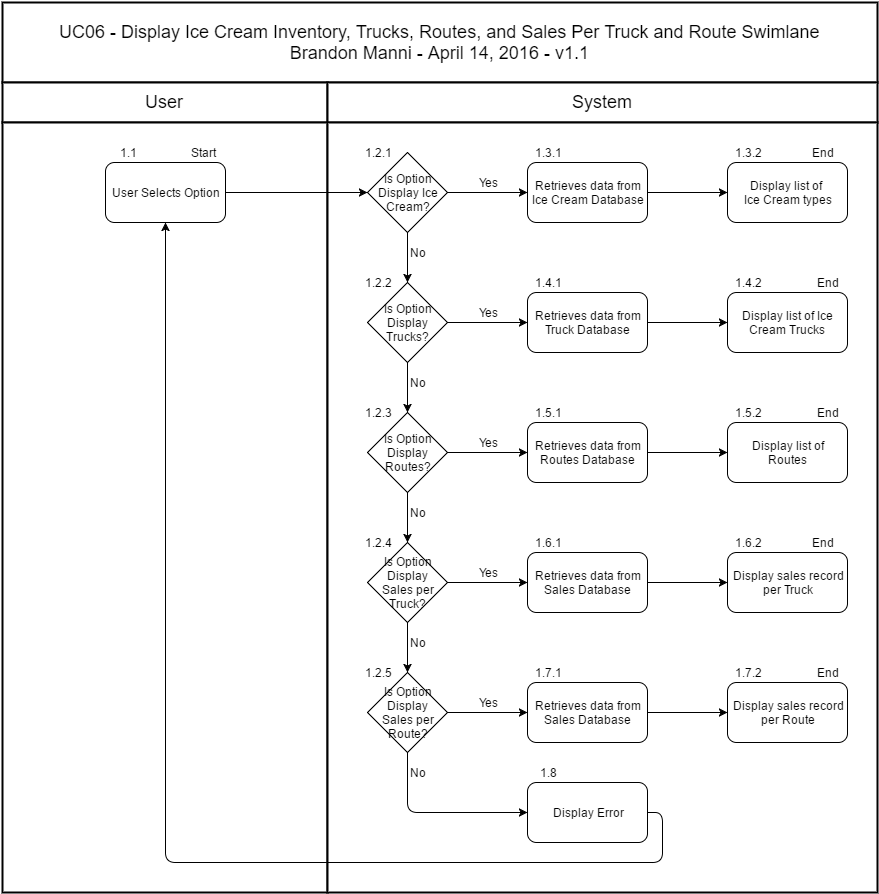

The diagram above was exported from draw.io. Its source (the exported page's mxGraphModel, read from the mxfile embedded in the PNG):
<mxGraphModel dx="1434" dy="2049" grid="1" gridSize="10" guides="1" tooltips="1" connect="1" arrows="1" fold="1" page="1" pageScale="1" pageWidth="826" pageHeight="1169" background="#ffffff" math="0" shadow="0">
  <root>
    <mxCell id="0" style=";html=1;" />
    <mxCell id="1" style=";html=1;" parent="0" />
    <mxCell id="75" value="UC06 - Display Ice Cream Inventory, Trucks, Routes, and Sales Per Truck and Route Swimlane&lt;div&gt;Brandon Manni - April 14, 2016 - v1.1&lt;/div&gt;" style="strokeColor=#000000;fillColor=#FFFFFF;fontSize=18;strokeWidth=2;fontFamily=Helvetica;html=1;gradientColor=none;" vertex="1" parent="1">
      <mxGeometry x="370" y="-970" width="875" height="80" as="geometry" />
    </mxCell>
    <mxCell id="76" value="User" style="strokeColor=#000000;fillColor=#FFFFFF;fontSize=18;strokeWidth=2;fontFamily=Helvetica;html=1;gradientColor=none;" vertex="1" parent="1">
      <mxGeometry x="370" y="-890" width="325" height="40" as="geometry" />
    </mxCell>
    <mxCell id="79" value="System" style="strokeColor=#000000;fillColor=#FFFFFF;fontSize=18;strokeWidth=2;fontFamily=Helvetica;html=1;gradientColor=none;" vertex="1" parent="1">
      <mxGeometry x="695" y="-890" width="550" height="40" as="geometry" />
    </mxCell>
    <mxCell id="93" value="" style="strokeColor=#000000;fillColor=#FFFFFF;fontSize=18;strokeWidth=2;fontFamily=Helvetica;html=1;gradientColor=none;" vertex="1" parent="1">
      <mxGeometry x="370" y="-850" width="325" height="770" as="geometry" />
    </mxCell>
    <mxCell id="101" value="" style="strokeColor=#000000;fillColor=#FFFFFF;fontSize=18;strokeWidth=2;fontFamily=Helvetica;html=1;gradientColor=none;" vertex="1" parent="1">
      <mxGeometry x="695" y="-850" width="550" height="770" as="geometry" />
    </mxCell>
    <mxCell id="751565da52308b02-115" value="User Selects Option" style="rounded=1;whiteSpace=wrap;html=1;strokeWidth=1;" vertex="1" parent="1">
      <mxGeometry x="473" y="-810" width="120" height="60" as="geometry" />
    </mxCell>
    <mxCell id="6e982e380de531af-108" value="" style="endArrow=classic;html=1;strokeColor=#000000;entryX=0;entryY=0.5;exitX=1;exitY=0.5;" edge="1" parent="1" source="751565da52308b02-115" target="6e982e380de531af-111">
      <mxGeometry width="50" height="50" relative="1" as="geometry">
        <mxPoint x="75" y="-940" as="sourcePoint" />
        <mxPoint x="95" y="-960" as="targetPoint" />
      </mxGeometry>
    </mxCell>
    <mxCell id="6e982e380de531af-111" value="Is Option&lt;div&gt;Display Ice&lt;/div&gt;&lt;div&gt;Cream?&lt;/div&gt;" style="rhombus;whiteSpace=wrap;html=1;" vertex="1" parent="1">
      <mxGeometry x="735" y="-820" width="80" height="80" as="geometry" />
    </mxCell>
    <mxCell id="6e982e380de531af-112" value="Is Option&lt;div&gt;Display&lt;/div&gt;&lt;div&gt;Trucks?&lt;/div&gt;" style="rhombus;whiteSpace=wrap;html=1;" vertex="1" parent="1">
      <mxGeometry x="735" y="-690" width="80" height="80" as="geometry" />
    </mxCell>
    <mxCell id="6e982e380de531af-113" value="" style="endArrow=classic;html=1;strokeColor=#000000;entryX=0.5;entryY=0;exitX=0.5;exitY=1;" edge="1" parent="1" source="6e982e380de531af-111" target="6e982e380de531af-112">
      <mxGeometry width="50" height="50" relative="1" as="geometry">
        <mxPoint x="75" y="-960" as="sourcePoint" />
        <mxPoint x="125" y="-1010" as="targetPoint" />
      </mxGeometry>
    </mxCell>
    <mxCell id="6e982e380de531af-114" value="Is Option&lt;div&gt;Display&lt;/div&gt;&lt;div&gt;Routes?&lt;/div&gt;" style="rhombus;whiteSpace=wrap;html=1;" vertex="1" parent="1">
      <mxGeometry x="735" y="-560" width="80" height="80" as="geometry" />
    </mxCell>
    <mxCell id="6e982e380de531af-115" value="" style="endArrow=classic;html=1;strokeColor=#000000;entryX=0.5;entryY=0;exitX=0.5;exitY=1;" edge="1" parent="1" source="6e982e380de531af-112" target="6e982e380de531af-114">
      <mxGeometry x="795.4705882352941" y="-609.705882352941" width="50" height="50" as="geometry">
        <mxPoint x="795.4705882352941" y="-609.705882352941" as="sourcePoint" />
        <mxPoint x="795.4705882352941" y="-560.2941176470586" as="targetPoint" />
      </mxGeometry>
    </mxCell>
    <mxCell id="6e982e380de531af-116" value="Is Option&lt;div&gt;Display&lt;/div&gt;&lt;div&gt;Sales per&lt;/div&gt;&lt;div&gt;Truck?&lt;/div&gt;" style="rhombus;whiteSpace=wrap;html=1;" vertex="1" parent="1">
      <mxGeometry x="735" y="-430" width="80" height="80" as="geometry" />
    </mxCell>
    <mxCell id="6e982e380de531af-117" value="" style="endArrow=classic;html=1;strokeColor=#000000;entryX=0.5;entryY=0;exitX=0.5;exitY=1;" edge="1" parent="1" source="6e982e380de531af-114" target="6e982e380de531af-116">
      <mxGeometry x="806.4705882352941" y="-479.705882352941" width="50" height="50" as="geometry">
        <mxPoint x="785.4705882352941" y="-480.29411764705856" as="sourcePoint" />
        <mxPoint x="785.4705882352941" y="-429.705882352941" as="targetPoint" />
      </mxGeometry>
    </mxCell>
    <mxCell id="6e982e380de531af-118" value="Is Option&lt;div&gt;Display&lt;/div&gt;&lt;div&gt;Sales per&lt;/div&gt;&lt;div&gt;Route?&lt;/div&gt;" style="rhombus;whiteSpace=wrap;html=1;" vertex="1" parent="1">
      <mxGeometry x="735" y="-300" width="80" height="80" as="geometry" />
    </mxCell>
    <mxCell id="6e982e380de531af-119" value="" style="endArrow=classic;html=1;strokeColor=#000000;entryX=0.5;entryY=0;exitX=0.5;exitY=1;" edge="1" parent="1" source="6e982e380de531af-116" target="6e982e380de531af-118">
      <mxGeometry x="816.4705882352941" y="-349.705882352941" width="50" height="50" as="geometry">
        <mxPoint x="785.3103448275863" y="-350.24137931034466" as="sourcePoint" />
        <mxPoint x="785.3103448275863" y="-299.8965517241377" as="targetPoint" />
      </mxGeometry>
    </mxCell>
    <mxCell id="6e982e380de531af-121" value="No" style="text;html=1;strokeColor=none;fillColor=none;align=center;verticalAlign=middle;whiteSpace=wrap;overflow=hidden;" vertex="1" parent="1">
      <mxGeometry x="765" y="-730" width="40" height="20" as="geometry" />
    </mxCell>
    <mxCell id="6e982e380de531af-123" value="No" style="text;html=1;strokeColor=none;fillColor=none;align=center;verticalAlign=middle;whiteSpace=wrap;overflow=hidden;" vertex="1" parent="1">
      <mxGeometry x="765" y="-600" width="40" height="20" as="geometry" />
    </mxCell>
    <mxCell id="6e982e380de531af-124" value="No" style="text;html=1;strokeColor=none;fillColor=none;align=center;verticalAlign=middle;whiteSpace=wrap;overflow=hidden;" vertex="1" parent="1">
      <mxGeometry x="765" y="-470" width="40" height="20" as="geometry" />
    </mxCell>
    <mxCell id="6e982e380de531af-125" value="No" style="text;html=1;strokeColor=none;fillColor=none;align=center;verticalAlign=middle;whiteSpace=wrap;overflow=hidden;" vertex="1" parent="1">
      <mxGeometry x="765" y="-340" width="40" height="20" as="geometry" />
    </mxCell>
    <mxCell id="6e982e380de531af-127" value="Retrieves data from&lt;div&gt;Ice Cream Database&lt;/div&gt;" style="rounded=1;whiteSpace=wrap;html=1;" vertex="1" parent="1">
      <mxGeometry x="895" y="-810" width="120" height="60" as="geometry" />
    </mxCell>
    <mxCell id="6e982e380de531af-128" value="" style="endArrow=classic;html=1;strokeColor=#000000;entryX=0;entryY=0.5;exitX=1;exitY=0.5;" edge="1" parent="1" source="6e982e380de531af-111" target="6e982e380de531af-127">
      <mxGeometry width="50" height="50" relative="1" as="geometry">
        <mxPoint x="205" y="-820" as="sourcePoint" />
        <mxPoint x="255" y="-870" as="targetPoint" />
      </mxGeometry>
    </mxCell>
    <mxCell id="6e982e380de531af-129" value="Yes" style="text;html=1;strokeColor=none;fillColor=none;align=center;verticalAlign=middle;whiteSpace=wrap;overflow=hidden;" vertex="1" parent="1">
      <mxGeometry x="835" y="-800" width="40" height="20" as="geometry" />
    </mxCell>
    <mxCell id="6e982e380de531af-130" value="&lt;span&gt;Retrieves data from&lt;/span&gt;&lt;div&gt;Truck Database&lt;/div&gt;" style="rounded=1;whiteSpace=wrap;html=1;" vertex="1" parent="1">
      <mxGeometry x="895" y="-680" width="120" height="60" as="geometry" />
    </mxCell>
    <mxCell id="6e982e380de531af-131" value="" style="endArrow=classic;html=1;strokeColor=#000000;entryX=0;entryY=0.5;exitX=1;exitY=0.5;" edge="1" parent="1" source="6e982e380de531af-112" target="6e982e380de531af-130">
      <mxGeometry x="815" y="-650" width="50" height="50" as="geometry">
        <mxPoint x="815" y="-650" as="sourcePoint" />
        <mxPoint x="255" y="-740" as="targetPoint" />
      </mxGeometry>
    </mxCell>
    <mxCell id="6e982e380de531af-132" value="Yes" style="text;html=1;strokeColor=none;fillColor=none;align=center;verticalAlign=middle;whiteSpace=wrap;overflow=hidden;" vertex="1" parent="1">
      <mxGeometry x="835" y="-670" width="40" height="20" as="geometry" />
    </mxCell>
    <mxCell id="6e982e380de531af-137" value="&lt;span&gt;Retrieves data from&lt;/span&gt;&lt;div&gt;Routes Database&lt;/div&gt;" style="rounded=1;whiteSpace=wrap;html=1;" vertex="1" parent="1">
      <mxGeometry x="895" y="-550" width="120" height="60" as="geometry" />
    </mxCell>
    <mxCell id="6e982e380de531af-138" value="" style="endArrow=classic;html=1;strokeColor=#000000;entryX=0;entryY=0.5;exitX=1;exitY=0.5;" edge="1" parent="1" source="6e982e380de531af-114" target="6e982e380de531af-137">
      <mxGeometry x="815" y="-520" width="50" height="50" as="geometry">
        <mxPoint x="815" y="-520" as="sourcePoint" />
        <mxPoint x="255" y="-610" as="targetPoint" />
      </mxGeometry>
    </mxCell>
    <mxCell id="6e982e380de531af-139" value="Yes" style="text;html=1;strokeColor=none;fillColor=none;align=center;verticalAlign=middle;whiteSpace=wrap;overflow=hidden;" vertex="1" parent="1">
      <mxGeometry x="835" y="-540" width="40" height="20" as="geometry" />
    </mxCell>
    <mxCell id="6e982e380de531af-140" value="&lt;span&gt;Retrieves data from&lt;/span&gt;&lt;div&gt;Sales Database&lt;/div&gt;" style="rounded=1;whiteSpace=wrap;html=1;" vertex="1" parent="1">
      <mxGeometry x="895" y="-420" width="120" height="60" as="geometry" />
    </mxCell>
    <mxCell id="6e982e380de531af-141" value="" style="endArrow=classic;html=1;strokeColor=#000000;entryX=0;entryY=0.5;exitX=1;exitY=0.5;" edge="1" parent="1" source="6e982e380de531af-116" target="6e982e380de531af-140">
      <mxGeometry x="815" y="-390" width="50" height="50" as="geometry">
        <mxPoint x="815" y="-390" as="sourcePoint" />
        <mxPoint x="255" y="-480" as="targetPoint" />
      </mxGeometry>
    </mxCell>
    <mxCell id="6e982e380de531af-142" value="Yes" style="text;html=1;strokeColor=none;fillColor=none;align=center;verticalAlign=middle;whiteSpace=wrap;overflow=hidden;" vertex="1" parent="1">
      <mxGeometry x="835" y="-410" width="40" height="20" as="geometry" />
    </mxCell>
    <mxCell id="6e982e380de531af-143" value="&lt;span&gt;Retrieves data from&lt;/span&gt;&lt;div&gt;Sales Database&lt;/div&gt;" style="rounded=1;whiteSpace=wrap;html=1;" vertex="1" parent="1">
      <mxGeometry x="895" y="-290" width="120" height="60" as="geometry" />
    </mxCell>
    <mxCell id="6e982e380de531af-144" value="" style="endArrow=classic;html=1;strokeColor=#000000;entryX=0;entryY=0.5;exitX=1;exitY=0.5;" edge="1" parent="1" source="6e982e380de531af-118" target="6e982e380de531af-143">
      <mxGeometry x="815" y="-260" width="50" height="50" as="geometry">
        <mxPoint x="815" y="-260" as="sourcePoint" />
        <mxPoint x="255" y="-350" as="targetPoint" />
      </mxGeometry>
    </mxCell>
    <mxCell id="6e982e380de531af-145" value="Yes" style="text;html=1;strokeColor=none;fillColor=none;align=center;verticalAlign=middle;whiteSpace=wrap;overflow=hidden;" vertex="1" parent="1">
      <mxGeometry x="835" y="-280" width="40" height="20" as="geometry" />
    </mxCell>
    <mxCell id="6e982e380de531af-147" value="Display list of&amp;nbsp;&lt;div&gt;Ice Cream types&lt;/div&gt;" style="rounded=1;whiteSpace=wrap;html=1;" vertex="1" parent="1">
      <mxGeometry x="1095" y="-810" width="120" height="60" as="geometry" />
    </mxCell>
    <mxCell id="6e982e380de531af-148" value="" style="endArrow=classic;html=1;strokeColor=#000000;entryX=0;entryY=0.5;exitX=1;exitY=0.5;" edge="1" parent="1" source="6e982e380de531af-127" target="6e982e380de531af-147">
      <mxGeometry width="50" height="50" relative="1" as="geometry">
        <mxPoint x="205" y="-910" as="sourcePoint" />
        <mxPoint x="255" y="-960" as="targetPoint" />
      </mxGeometry>
    </mxCell>
    <mxCell id="6e982e380de531af-149" value="Display list of Ice Cream Trucks" style="rounded=1;whiteSpace=wrap;html=1;" vertex="1" parent="1">
      <mxGeometry x="1095" y="-680" width="120" height="60" as="geometry" />
    </mxCell>
    <mxCell id="6e982e380de531af-150" value="" style="endArrow=classic;html=1;strokeColor=#000000;entryX=0;entryY=0.5;exitX=1;exitY=0.5;" edge="1" parent="1" source="6e982e380de531af-130" target="6e982e380de531af-149">
      <mxGeometry x="1015" y="-650" width="50" height="50" as="geometry">
        <mxPoint x="1015" y="-650" as="sourcePoint" />
        <mxPoint x="255" y="-830" as="targetPoint" />
      </mxGeometry>
    </mxCell>
    <mxCell id="6e982e380de531af-151" value="Display list of&lt;div&gt;Routes&lt;/div&gt;" style="rounded=1;whiteSpace=wrap;html=1;" vertex="1" parent="1">
      <mxGeometry x="1095" y="-550" width="120" height="60" as="geometry" />
    </mxCell>
    <mxCell id="6e982e380de531af-152" value="" style="endArrow=classic;html=1;strokeColor=#000000;entryX=0;entryY=0.5;exitX=1;exitY=0.5;" edge="1" parent="1" source="6e982e380de531af-137" target="6e982e380de531af-151">
      <mxGeometry x="1015" y="-520" width="50" height="50" as="geometry">
        <mxPoint x="1015" y="-520" as="sourcePoint" />
        <mxPoint x="255" y="-700" as="targetPoint" />
      </mxGeometry>
    </mxCell>
    <mxCell id="6e982e380de531af-153" value="Display sales record&lt;div&gt;per Truck&lt;/div&gt;" style="rounded=1;whiteSpace=wrap;html=1;" vertex="1" parent="1">
      <mxGeometry x="1095" y="-420" width="120" height="60" as="geometry" />
    </mxCell>
    <mxCell id="6e982e380de531af-154" value="" style="endArrow=classic;html=1;strokeColor=#000000;entryX=0;entryY=0.5;exitX=1;exitY=0.5;" edge="1" parent="1" source="6e982e380de531af-140" target="6e982e380de531af-153">
      <mxGeometry x="1015" y="-390" width="50" height="50" as="geometry">
        <mxPoint x="1015" y="-390" as="sourcePoint" />
        <mxPoint x="255" y="-570" as="targetPoint" />
      </mxGeometry>
    </mxCell>
    <mxCell id="6e982e380de531af-155" value="Display sales record&lt;div&gt;per Route&lt;/div&gt;" style="rounded=1;whiteSpace=wrap;html=1;" vertex="1" parent="1">
      <mxGeometry x="1095" y="-290" width="120" height="60" as="geometry" />
    </mxCell>
    <mxCell id="6e982e380de531af-156" value="" style="endArrow=classic;html=1;strokeColor=#000000;entryX=0;entryY=0.5;exitX=1;exitY=0.5;" edge="1" parent="1" source="6e982e380de531af-143" target="6e982e380de531af-155">
      <mxGeometry x="1015" y="-260" width="50" height="50" as="geometry">
        <mxPoint x="1015" y="-260" as="sourcePoint" />
        <mxPoint x="255" y="-440" as="targetPoint" />
      </mxGeometry>
    </mxCell>
    <mxCell id="4e292ce0d76366b9-101" value="Display Error" style="rounded=1;whiteSpace=wrap;html=1;strokeWidth=1;" vertex="1" parent="1">
      <mxGeometry x="895" y="-190" width="120" height="60" as="geometry" />
    </mxCell>
    <mxCell id="4e292ce0d76366b9-102" style="edgeStyle=orthogonalEdgeStyle;rounded=1;html=1;exitX=0.5;exitY=1;entryX=0;entryY=0.5;jettySize=auto;orthogonalLoop=1;" edge="1" parent="1" source="6e982e380de531af-118" target="4e292ce0d76366b9-101">
      <mxGeometry relative="1" as="geometry" />
    </mxCell>
    <mxCell id="4e292ce0d76366b9-103" value="No" style="text;html=1;strokeColor=none;fillColor=none;align=center;verticalAlign=middle;whiteSpace=wrap;overflow=hidden;" vertex="1" parent="1">
      <mxGeometry x="765" y="-210" width="40" height="20" as="geometry" />
    </mxCell>
    <mxCell id="4e292ce0d76366b9-104" value="Start" style="text;html=1;strokeColor=none;fillColor=none;align=center;verticalAlign=middle;whiteSpace=wrap;overflow=hidden;" vertex="1" parent="1">
      <mxGeometry x="550" y="-830" width="40" height="20" as="geometry" />
    </mxCell>
    <mxCell id="4e292ce0d76366b9-105" value="1.1" style="text;html=1;strokeColor=none;fillColor=none;align=center;verticalAlign=middle;whiteSpace=wrap;overflow=hidden;" vertex="1" parent="1">
      <mxGeometry x="475" y="-830" width="40" height="20" as="geometry" />
    </mxCell>
    <mxCell id="4e292ce0d76366b9-106" value="1.2.1" style="text;html=1;strokeColor=none;fillColor=none;align=center;verticalAlign=middle;whiteSpace=wrap;overflow=hidden;" vertex="1" parent="1">
      <mxGeometry x="725" y="-830" width="40" height="20" as="geometry" />
    </mxCell>
    <mxCell id="4e292ce0d76366b9-107" value="1.2.2" style="text;html=1;strokeColor=none;fillColor=none;align=center;verticalAlign=middle;whiteSpace=wrap;overflow=hidden;" vertex="1" parent="1">
      <mxGeometry x="725" y="-700" width="40" height="20" as="geometry" />
    </mxCell>
    <mxCell id="4e292ce0d76366b9-108" value="1.2.3" style="text;html=1;strokeColor=none;fillColor=none;align=center;verticalAlign=middle;whiteSpace=wrap;overflow=hidden;" vertex="1" parent="1">
      <mxGeometry x="725" y="-570" width="40" height="20" as="geometry" />
    </mxCell>
    <mxCell id="4e292ce0d76366b9-109" value="1.2.4" style="text;html=1;strokeColor=none;fillColor=none;align=center;verticalAlign=middle;whiteSpace=wrap;overflow=hidden;" vertex="1" parent="1">
      <mxGeometry x="725" y="-440" width="40" height="20" as="geometry" />
    </mxCell>
    <mxCell id="4e292ce0d76366b9-110" value="1.2.5" style="text;html=1;strokeColor=none;fillColor=none;align=center;verticalAlign=middle;whiteSpace=wrap;overflow=hidden;" vertex="1" parent="1">
      <mxGeometry x="725" y="-310" width="40" height="20" as="geometry" />
    </mxCell>
    <mxCell id="4e292ce0d76366b9-111" value="1.3.1" style="text;html=1;strokeColor=none;fillColor=none;align=center;verticalAlign=middle;whiteSpace=wrap;overflow=hidden;" vertex="1" parent="1">
      <mxGeometry x="895" y="-830" width="40" height="20" as="geometry" />
    </mxCell>
    <mxCell id="4e292ce0d76366b9-112" value="1.3.2" style="text;html=1;strokeColor=none;fillColor=none;align=center;verticalAlign=middle;whiteSpace=wrap;overflow=hidden;" vertex="1" parent="1">
      <mxGeometry x="1095" y="-830" width="40" height="20" as="geometry" />
    </mxCell>
    <mxCell id="4e292ce0d76366b9-113" value="1.4.1" style="text;html=1;strokeColor=none;fillColor=none;align=center;verticalAlign=middle;whiteSpace=wrap;overflow=hidden;" vertex="1" parent="1">
      <mxGeometry x="895" y="-700" width="40" height="20" as="geometry" />
    </mxCell>
    <mxCell id="4e292ce0d76366b9-114" value="1.4.2" style="text;html=1;strokeColor=none;fillColor=none;align=center;verticalAlign=middle;whiteSpace=wrap;overflow=hidden;" vertex="1" parent="1">
      <mxGeometry x="1095" y="-700" width="40" height="20" as="geometry" />
    </mxCell>
    <mxCell id="4e292ce0d76366b9-115" value="1.5.1" style="text;html=1;strokeColor=none;fillColor=none;align=center;verticalAlign=middle;whiteSpace=wrap;overflow=hidden;" vertex="1" parent="1">
      <mxGeometry x="895" y="-570" width="40" height="20" as="geometry" />
    </mxCell>
    <mxCell id="4e292ce0d76366b9-116" value="1.5.2" style="text;html=1;strokeColor=none;fillColor=none;align=center;verticalAlign=middle;whiteSpace=wrap;overflow=hidden;" vertex="1" parent="1">
      <mxGeometry x="1095" y="-570" width="40" height="20" as="geometry" />
    </mxCell>
    <mxCell id="4e292ce0d76366b9-117" value="1.6.1" style="text;html=1;strokeColor=none;fillColor=none;align=center;verticalAlign=middle;whiteSpace=wrap;overflow=hidden;" vertex="1" parent="1">
      <mxGeometry x="895" y="-440" width="40" height="20" as="geometry" />
    </mxCell>
    <mxCell id="4e292ce0d76366b9-118" value="1.6.2" style="text;html=1;strokeColor=none;fillColor=none;align=center;verticalAlign=middle;whiteSpace=wrap;overflow=hidden;" vertex="1" parent="1">
      <mxGeometry x="1095" y="-440" width="40" height="20" as="geometry" />
    </mxCell>
    <mxCell id="4e292ce0d76366b9-119" value="1.7.1" style="text;html=1;strokeColor=none;fillColor=none;align=center;verticalAlign=middle;whiteSpace=wrap;overflow=hidden;" vertex="1" parent="1">
      <mxGeometry x="895" y="-310" width="40" height="20" as="geometry" />
    </mxCell>
    <mxCell id="4e292ce0d76366b9-120" value="1.7.2" style="text;html=1;strokeColor=none;fillColor=none;align=center;verticalAlign=middle;whiteSpace=wrap;overflow=hidden;" vertex="1" parent="1">
      <mxGeometry x="1095" y="-310" width="40" height="20" as="geometry" />
    </mxCell>
    <mxCell id="4e292ce0d76366b9-121" value="1.8" style="text;html=1;strokeColor=none;fillColor=none;align=center;verticalAlign=middle;whiteSpace=wrap;overflow=hidden;" vertex="1" parent="1">
      <mxGeometry x="895" y="-210" width="40" height="20" as="geometry" />
    </mxCell>
    <mxCell id="2117ba33a07a0a18-101" value="End" style="text;html=1;strokeColor=none;fillColor=none;align=center;verticalAlign=middle;whiteSpace=wrap;overflow=hidden;" vertex="1" parent="1">
      <mxGeometry x="1170" y="-830" width="40" height="20" as="geometry" />
    </mxCell>
    <mxCell id="2117ba33a07a0a18-102" value="End" style="text;html=1;strokeColor=none;fillColor=none;align=center;verticalAlign=middle;whiteSpace=wrap;overflow=hidden;" vertex="1" parent="1">
      <mxGeometry x="1175" y="-700" width="40" height="20" as="geometry" />
    </mxCell>
    <mxCell id="2117ba33a07a0a18-103" value="End" style="text;html=1;strokeColor=none;fillColor=none;align=center;verticalAlign=middle;whiteSpace=wrap;overflow=hidden;" vertex="1" parent="1">
      <mxGeometry x="1175" y="-570" width="40" height="20" as="geometry" />
    </mxCell>
    <mxCell id="2117ba33a07a0a18-104" value="End" style="text;html=1;strokeColor=none;fillColor=none;align=center;verticalAlign=middle;whiteSpace=wrap;overflow=hidden;" vertex="1" parent="1">
      <mxGeometry x="1170" y="-440" width="40" height="20" as="geometry" />
    </mxCell>
    <mxCell id="2117ba33a07a0a18-105" value="End" style="text;html=1;strokeColor=none;fillColor=none;align=center;verticalAlign=middle;whiteSpace=wrap;overflow=hidden;" vertex="1" parent="1">
      <mxGeometry x="1175" y="-310" width="40" height="20" as="geometry" />
    </mxCell>
    <mxCell id="2117ba33a07a0a18-106" style="edgeStyle=orthogonalEdgeStyle;rounded=1;html=1;exitX=1;exitY=0.5;entryX=0.5;entryY=1;jettySize=auto;orthogonalLoop=1;" edge="1" parent="1" source="4e292ce0d76366b9-101" target="751565da52308b02-115">
      <mxGeometry relative="1" as="geometry">
        <Array as="points">
          <mxPoint x="1030" y="-160" />
          <mxPoint x="1030" y="-110" />
          <mxPoint x="533" y="-110" />
        </Array>
      </mxGeometry>
    </mxCell>
  </root>
</mxGraphModel>